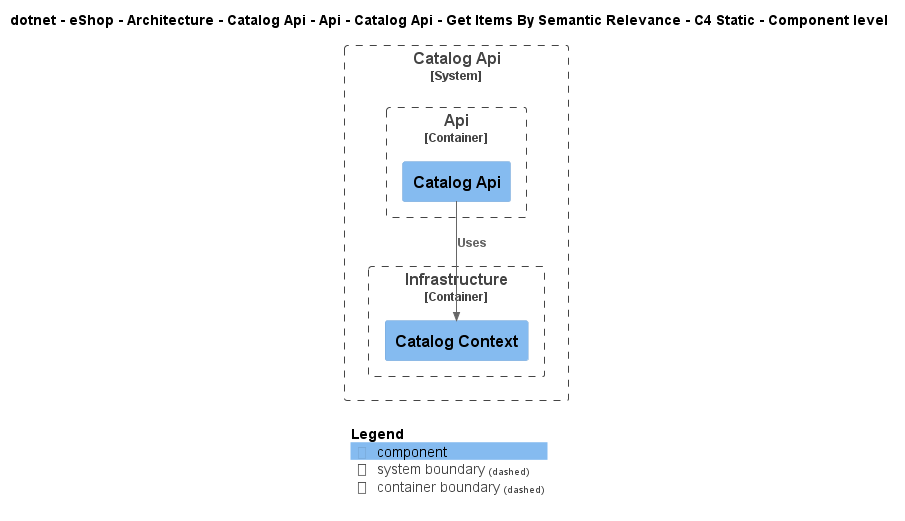

The diagram above was rendered by PlantUML. Its source (embedded in the PNG):
@startuml
!include ..\..\..\..\..\..\..\..\..\..\..\.c4s\C4_Component.puml

AddElementTag("c4interflow:lifecycle:new", $bgColor=green, $fontColor=#ffffff, $borderColor=green, $shadowing="False")
AddElementTag("c4interflow:lifecycle:changed", $bgColor=orange, $fontColor=#ffffff, $borderColor=orange, $shadowing="False")
AddElementTag("c4interflow:lifecycle:removed", $bgColor=red, $fontColor=#ffffff, $borderColor=red, $shadowing="False")

AddRelTag("c4interflow:lifecycle:new", $textColor=green, $lineColor=green)
AddRelTag("c4interflow:lifecycle:changed", $textColor=orange, $lineColor=orange)
AddRelTag("c4interflow:lifecycle:removed", $textColor=red, $lineColor=red)

SHOW_PERSON_PORTRAIT()
LAYOUT_TOP_DOWN()

skinparam linetype polyline

title dotnet - eShop - Architecture - Catalog Api - Api - Catalog Api - Get Items By Semantic Relevance - C4 Static - Component level


System_Boundary(dotnet.eShop.Architecture.SoftwareSystems.CatalogApi, "Catalog Api") {
    
Container_Boundary(dotnet.eShop.Architecture.SoftwareSystems.CatalogApi.Containers.Api, "Api") {
    Component(dotnet.eShop.Architecture.SoftwareSystems.CatalogApi.Containers.Api.Components.CatalogApi, "Catalog Api", "", "")
}
    
Container_Boundary(dotnet.eShop.Architecture.SoftwareSystems.CatalogApi.Containers.Infrastructure, "Infrastructure") {
    Component(dotnet.eShop.Architecture.SoftwareSystems.CatalogApi.Containers.Infrastructure.Components.CatalogContext, "Catalog Context", "", "")
}
}

Rel(dotnet.eShop.Architecture.SoftwareSystems.CatalogApi.Containers.Api.Components.CatalogApi, dotnet.eShop.Architecture.SoftwareSystems.CatalogApi.Containers.Infrastructure.Components.CatalogContext, "Uses")


SHOW_LEGEND()
@enduml